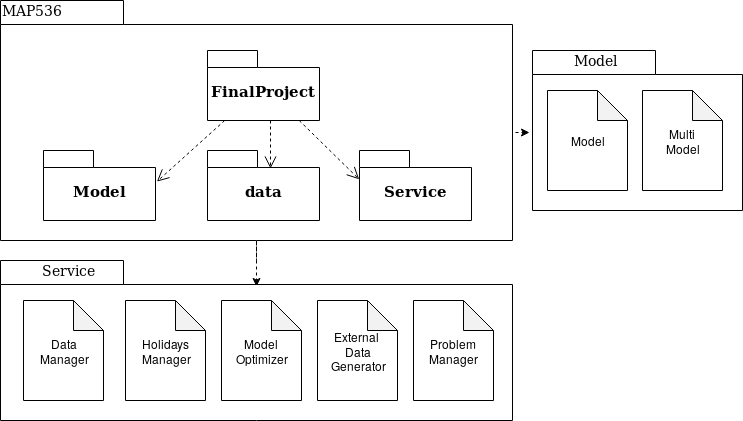

The diagram above was exported from draw.io. Its source (the exported page's mxGraphModel, read from the mxfile embedded in the PNG):
<mxGraphModel dx="868" dy="494" grid="1" gridSize="10" guides="1" tooltips="1" connect="1" arrows="1" fold="1" page="1" pageScale="1" pageWidth="827" pageHeight="1169" background="#ffffff" math="0" shadow="0">
  <root>
    <mxCell id="0" />
    <mxCell id="1" parent="0" />
    <mxCell id="oV-OWv7BMu_TOtRCpCds-20" value="" style="shape=folder;fontStyle=1;spacingTop=10;tabWidth=123;tabHeight=24;tabPosition=left;html=1;rounded=0;shadow=0;comic=0;labelBackgroundColor=none;strokeWidth=1;fontFamily=Verdana;fontSize=10;align=center;" parent="1" vertex="1">
      <mxGeometry x="1100" y="200" width="210" height="160" as="geometry" />
    </mxCell>
    <mxCell id="JYXRI1wRCXA3kmBdNDXU-2" style="edgeStyle=orthogonalEdgeStyle;rounded=0;orthogonalLoop=1;jettySize=auto;html=1;exitX=0;exitY=0;exitDx=515;exitDy=132;exitPerimeter=0;entryX=-0.012;entryY=0.514;entryDx=0;entryDy=0;entryPerimeter=0;dashed=1;" parent="1" source="6e0c8c40b5770093-33" target="oV-OWv7BMu_TOtRCpCds-20" edge="1">
      <mxGeometry relative="1" as="geometry" />
    </mxCell>
    <mxCell id="JYXRI1wRCXA3kmBdNDXU-5" style="edgeStyle=orthogonalEdgeStyle;rounded=0;orthogonalLoop=1;jettySize=auto;html=1;exitX=0.5;exitY=1;exitDx=0;exitDy=0;exitPerimeter=0;entryX=0.5;entryY=0.16;entryDx=0;entryDy=0;entryPerimeter=0;dashed=1;" parent="1" source="6e0c8c40b5770093-33" target="6e0c8c40b5770093-47" edge="1">
      <mxGeometry relative="1" as="geometry" />
    </mxCell>
    <mxCell id="6e0c8c40b5770093-33" value="" style="shape=folder;fontStyle=1;spacingTop=10;tabWidth=123;tabHeight=24;tabPosition=left;html=1;rounded=0;shadow=0;comic=0;labelBackgroundColor=none;strokeColor=#000000;strokeWidth=1;fillColor=#ffffff;fontFamily=Verdana;fontSize=10;fontColor=#000000;align=center;" parent="1" vertex="1">
      <mxGeometry x="568" y="150" width="512" height="240" as="geometry" />
    </mxCell>
    <mxCell id="6e0c8c40b5770093-64" style="edgeStyle=elbowEdgeStyle;rounded=0;html=1;entryX=0.559;entryY=0.251;entryPerimeter=0;dashed=1;labelBackgroundColor=none;startFill=0;endArrow=open;endFill=0;endSize=10;fontFamily=Verdana;fontSize=10;" parent="1" source="6e0c8c40b5770093-42" target="6e0c8c40b5770093-44" edge="1">
      <mxGeometry relative="1" as="geometry" />
    </mxCell>
    <mxCell id="6e0c8c40b5770093-65" style="edgeStyle=none;rounded=0;html=1;dashed=1;labelBackgroundColor=none;startFill=0;endArrow=open;endFill=0;endSize=10;fontFamily=Verdana;fontSize=10;entryX=-0.003;entryY=0.411;entryPerimeter=0;" parent="1" source="6e0c8c40b5770093-42" target="6e0c8c40b5770093-45" edge="1">
      <mxGeometry relative="1" as="geometry" />
    </mxCell>
    <mxCell id="6e0c8c40b5770093-66" style="edgeStyle=none;rounded=0;html=1;dashed=1;labelBackgroundColor=none;startFill=0;endArrow=open;endFill=0;endSize=10;fontFamily=Verdana;fontSize=10;entryX=1.013;entryY=0.444;entryPerimeter=0;" parent="1" source="6e0c8c40b5770093-42" target="6e0c8c40b5770093-43" edge="1">
      <mxGeometry relative="1" as="geometry" />
    </mxCell>
    <mxCell id="6e0c8c40b5770093-42" value="&lt;font style=&quot;font-size: 15px&quot;&gt;FinalProject&lt;/font&gt;" style="shape=folder;fontStyle=1;spacingTop=10;tabWidth=50;tabHeight=17;tabPosition=left;html=1;rounded=0;shadow=0;comic=0;labelBackgroundColor=none;strokeColor=#000000;strokeWidth=1;fillColor=#ffffff;fontFamily=Verdana;fontSize=10;fontColor=#000000;align=center;" parent="1" vertex="1">
      <mxGeometry x="775" y="200" width="112" height="70" as="geometry" />
    </mxCell>
    <mxCell id="6e0c8c40b5770093-43" value="&lt;font style=&quot;font-size: 15px&quot;&gt;Model&lt;/font&gt;" style="shape=folder;fontStyle=1;spacingTop=10;tabWidth=50;tabHeight=17;tabPosition=left;html=1;rounded=0;shadow=0;comic=0;labelBackgroundColor=none;strokeColor=#000000;strokeWidth=1;fillColor=#ffffff;fontFamily=Verdana;fontSize=10;fontColor=#000000;align=center;" parent="1" vertex="1">
      <mxGeometry x="611" y="300" width="112" height="70" as="geometry" />
    </mxCell>
    <mxCell id="6e0c8c40b5770093-44" value="&lt;font style=&quot;font-size: 15px&quot;&gt;data&lt;/font&gt;" style="shape=folder;fontStyle=1;spacingTop=10;tabWidth=50;tabHeight=17;tabPosition=left;html=1;rounded=0;shadow=0;comic=0;labelBackgroundColor=none;strokeColor=#000000;strokeWidth=1;fillColor=#ffffff;fontFamily=Verdana;fontSize=10;fontColor=#000000;align=center;" parent="1" vertex="1">
      <mxGeometry x="775" y="300" width="112" height="70" as="geometry" />
    </mxCell>
    <mxCell id="6e0c8c40b5770093-45" value="&lt;font style=&quot;font-size: 15px&quot;&gt;Service&lt;/font&gt;" style="shape=folder;fontStyle=1;spacingTop=10;tabWidth=50;tabHeight=17;tabPosition=left;html=1;rounded=0;shadow=0;comic=0;labelBackgroundColor=none;strokeColor=#000000;strokeWidth=1;fillColor=#ffffff;fontFamily=Verdana;fontSize=10;fontColor=#000000;align=center;" parent="1" vertex="1">
      <mxGeometry x="927" y="300" width="112" height="70" as="geometry" />
    </mxCell>
    <mxCell id="6e0c8c40b5770093-47" value="" style="shape=folder;fontStyle=1;spacingTop=10;tabWidth=123;tabHeight=24;tabPosition=left;html=1;rounded=0;shadow=0;comic=0;labelBackgroundColor=none;strokeWidth=1;fontFamily=Verdana;fontSize=10;align=center;" parent="1" vertex="1">
      <mxGeometry x="568" y="410" width="512" height="160" as="geometry" />
    </mxCell>
    <mxCell id="oV-OWv7BMu_TOtRCpCds-6" value="External&amp;nbsp;&lt;br&gt;Data&lt;br&gt;Generator" style="shape=note;whiteSpace=wrap;html=1;backgroundOutline=1;darkOpacity=0.05;" parent="1" vertex="1">
      <mxGeometry x="885" y="450" width="80" height="100" as="geometry" />
    </mxCell>
    <mxCell id="oV-OWv7BMu_TOtRCpCds-7" value="Model&lt;br&gt;Optimizer" style="shape=note;whiteSpace=wrap;html=1;backgroundOutline=1;darkOpacity=0.05;" parent="1" vertex="1">
      <mxGeometry x="789" y="450" width="80" height="100" as="geometry" />
    </mxCell>
    <mxCell id="oV-OWv7BMu_TOtRCpCds-8" value="Problem Manager" style="shape=note;whiteSpace=wrap;html=1;backgroundOutline=1;darkOpacity=0.05;" parent="1" vertex="1">
      <mxGeometry x="981" y="450" width="80" height="100" as="geometry" />
    </mxCell>
    <mxCell id="oV-OWv7BMu_TOtRCpCds-9" value="Data&lt;br&gt;Manager" style="shape=note;whiteSpace=wrap;html=1;backgroundOutline=1;darkOpacity=0.05;" parent="1" vertex="1">
      <mxGeometry x="591" y="450" width="80" height="100" as="geometry" />
    </mxCell>
    <mxCell id="oV-OWv7BMu_TOtRCpCds-10" value="Holidays&lt;br&gt;Manager" style="shape=note;whiteSpace=wrap;html=1;backgroundOutline=1;darkOpacity=0.05;" parent="1" vertex="1">
      <mxGeometry x="693" y="450" width="80" height="100" as="geometry" />
    </mxCell>
    <mxCell id="oV-OWv7BMu_TOtRCpCds-16" value="&lt;font style=&quot;font-size: 14px&quot;&gt;MAP536&lt;/font&gt;" style="text;html=1;align=left;verticalAlign=top;spacingTop=-4;fontSize=10;fontFamily=Verdana" parent="1" vertex="1">
      <mxGeometry x="568" y="150" width="130" height="20" as="geometry" />
    </mxCell>
    <mxCell id="oV-OWv7BMu_TOtRCpCds-17" value="&lt;font style=&quot;font-size: 12px&quot;&gt;Model&lt;/font&gt;" style="shape=note;whiteSpace=wrap;html=1;backgroundOutline=1;darkOpacity=0.05;" parent="1" vertex="1">
      <mxGeometry x="1115" y="240" width="80" height="100" as="geometry" />
    </mxCell>
    <mxCell id="oV-OWv7BMu_TOtRCpCds-18" value="Multi&lt;br&gt;Model" style="shape=note;whiteSpace=wrap;html=1;backgroundOutline=1;darkOpacity=0.05;" parent="1" vertex="1">
      <mxGeometry x="1210" y="240" width="80" height="100" as="geometry" />
    </mxCell>
    <mxCell id="oV-OWv7BMu_TOtRCpCds-23" value="&lt;font style=&quot;font-size: 14px&quot;&gt;Model&lt;/font&gt;" style="text;html=1;align=left;verticalAlign=top;spacingTop=-4;fontSize=10;fontFamily=Verdana" parent="1" vertex="1">
      <mxGeometry x="1140" y="200" width="47" height="20" as="geometry" />
    </mxCell>
    <mxCell id="oV-OWv7BMu_TOtRCpCds-24" value="&lt;font style=&quot;font-size: 14px&quot;&gt;Service&lt;/font&gt;" style="text;html=1;align=left;verticalAlign=top;spacingTop=-4;fontSize=10;fontFamily=Verdana" parent="1" vertex="1">
      <mxGeometry x="607.5" y="410" width="47" height="20" as="geometry" />
    </mxCell>
  </root>
</mxGraphModel>